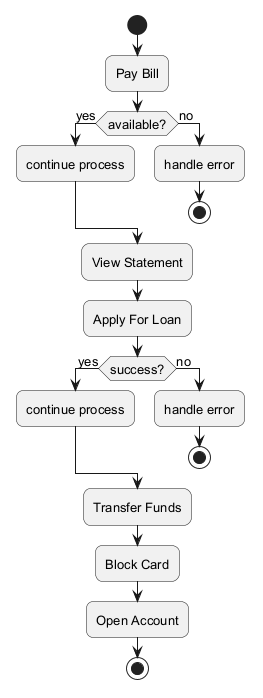

The diagram above was rendered by PlantUML. Its source (embedded in the PNG):
@startuml
skinparam backgroundColor #FFFFFF
skinparam roundCorner 15
skinparam defaultFontSize 13
start
:Pay Bill;
if (available?) then (yes)
:continue process;
else (no)
:handle error;
stop
endif
:View Statement;
:Apply For Loan;
if (success?) then (yes)
:continue process;
else (no)
:handle error;
stop
endif
:Transfer Funds;
:Block Card;
:Open Account;
stop
@enduml